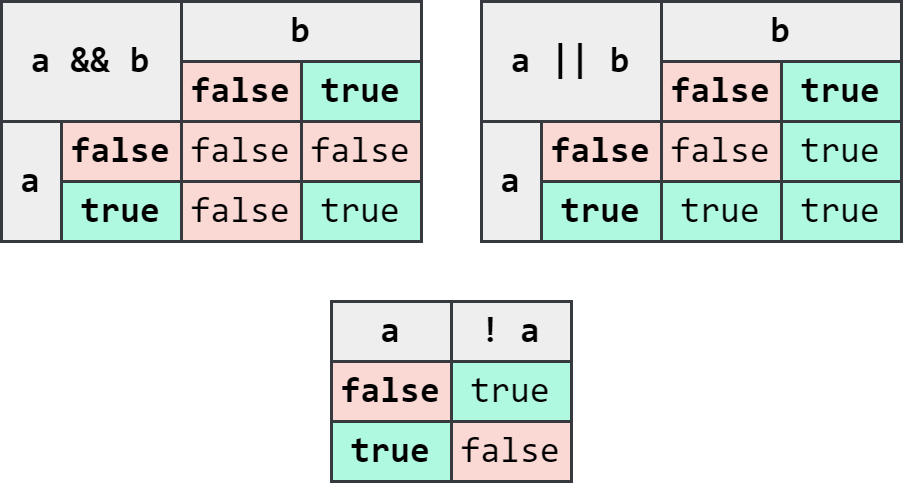

The diagram above was exported from draw.io. Its source (the exported page's mxGraphModel, read from the mxfile embedded in the PNG):
<mxGraphModel dx="977" dy="671" grid="1" gridSize="10" guides="1" tooltips="1" connect="1" arrows="1" fold="1" page="1" pageScale="1" pageWidth="850" pageHeight="1100" math="0" shadow="0">
  <root>
    <mxCell id="0" />
    <mxCell id="1" parent="0" />
    <mxCell id="MkzHuKZQlJFVOqx_r3-p-154" value="&lt;b&gt;a &amp;amp;&amp;amp; b&lt;/b&gt;" style="rounded=0;whiteSpace=wrap;html=1;fontFamily=consolas;fillColor=#eeeeee;strokeColor=#36393d;" parent="1" vertex="1">
      <mxGeometry x="320" y="420" width="60" height="40" as="geometry" />
    </mxCell>
    <mxCell id="MkzHuKZQlJFVOqx_r3-p-140" value="true" style="rounded=0;whiteSpace=wrap;html=1;fontFamily=consolas;fontStyle=1;fillColor=#B0F9E1;strokeColor=#36393d;" parent="1" vertex="1">
      <mxGeometry x="340" y="480" width="40" height="20" as="geometry" />
    </mxCell>
    <mxCell id="MkzHuKZQlJFVOqx_r3-p-141" value="false" style="rounded=0;whiteSpace=wrap;html=1;fontFamily=consolas;fontStyle=1;fillColor=#fad9d5;strokeColor=#36393d;" parent="1" vertex="1">
      <mxGeometry x="340" y="460" width="40" height="20" as="geometry" />
    </mxCell>
    <mxCell id="MkzHuKZQlJFVOqx_r3-p-142" value="true" style="rounded=0;whiteSpace=wrap;html=1;fontFamily=consolas;fontStyle=1;fillColor=#B0F9E1;strokeColor=#36393d;" parent="1" vertex="1">
      <mxGeometry x="420" y="440" width="40" height="20" as="geometry" />
    </mxCell>
    <mxCell id="MkzHuKZQlJFVOqx_r3-p-143" value="false" style="rounded=0;whiteSpace=wrap;html=1;fontFamily=consolas;fontStyle=1;fillColor=#fad9d5;strokeColor=#36393d;" parent="1" vertex="1">
      <mxGeometry x="380" y="440" width="40" height="20" as="geometry" />
    </mxCell>
    <mxCell id="MkzHuKZQlJFVOqx_r3-p-144" value="&lt;b&gt;a&lt;/b&gt;" style="rounded=0;whiteSpace=wrap;html=1;fontFamily=consolas;fillColor=#eeeeee;strokeColor=#36393d;" parent="1" vertex="1">
      <mxGeometry x="320" y="460" width="20" height="40" as="geometry" />
    </mxCell>
    <mxCell id="MkzHuKZQlJFVOqx_r3-p-150" value="false" style="rounded=0;whiteSpace=wrap;html=1;fontFamily=consolas;fillColor=#fad9d5;strokeColor=#36393d;" parent="1" vertex="1">
      <mxGeometry x="380" y="460" width="40" height="20" as="geometry" />
    </mxCell>
    <mxCell id="MkzHuKZQlJFVOqx_r3-p-151" value="false" style="rounded=0;whiteSpace=wrap;html=1;fontFamily=consolas;fillColor=#fad9d5;strokeColor=#36393d;" parent="1" vertex="1">
      <mxGeometry x="420" y="460" width="40" height="20" as="geometry" />
    </mxCell>
    <mxCell id="MkzHuKZQlJFVOqx_r3-p-152" value="false" style="rounded=0;whiteSpace=wrap;html=1;fontFamily=consolas;fillColor=#fad9d5;strokeColor=#36393d;" parent="1" vertex="1">
      <mxGeometry x="380" y="480" width="40" height="20" as="geometry" />
    </mxCell>
    <mxCell id="MkzHuKZQlJFVOqx_r3-p-153" value="true" style="rounded=0;whiteSpace=wrap;html=1;fontFamily=consolas;fillColor=#B0F9E1;strokeColor=#36393d;" parent="1" vertex="1">
      <mxGeometry x="420" y="480" width="40" height="20" as="geometry" />
    </mxCell>
    <mxCell id="MkzHuKZQlJFVOqx_r3-p-155" value="&lt;b&gt;b&lt;/b&gt;" style="rounded=0;whiteSpace=wrap;html=1;fontFamily=consolas;fillColor=#eeeeee;strokeColor=#36393d;" parent="1" vertex="1">
      <mxGeometry x="380" y="420" width="80" height="20" as="geometry" />
    </mxCell>
    <mxCell id="MkzHuKZQlJFVOqx_r3-p-159" value="&lt;b&gt;a || b&lt;/b&gt;" style="rounded=0;whiteSpace=wrap;html=1;fontFamily=consolas;fillColor=#eeeeee;strokeColor=#36393d;" parent="1" vertex="1">
      <mxGeometry x="480" y="420" width="60" height="40" as="geometry" />
    </mxCell>
    <mxCell id="MkzHuKZQlJFVOqx_r3-p-160" value="true" style="rounded=0;whiteSpace=wrap;html=1;fontFamily=consolas;fontStyle=1;fillColor=#B0F9E1;strokeColor=#36393d;" parent="1" vertex="1">
      <mxGeometry x="500" y="480" width="40" height="20" as="geometry" />
    </mxCell>
    <mxCell id="MkzHuKZQlJFVOqx_r3-p-161" value="false" style="rounded=0;whiteSpace=wrap;html=1;fontFamily=consolas;fontStyle=1;fillColor=#fad9d5;strokeColor=#36393d;" parent="1" vertex="1">
      <mxGeometry x="500" y="460" width="40" height="20" as="geometry" />
    </mxCell>
    <mxCell id="MkzHuKZQlJFVOqx_r3-p-162" value="true" style="rounded=0;whiteSpace=wrap;html=1;fontFamily=consolas;fontStyle=1;fillColor=#B0F9E1;strokeColor=#36393d;" parent="1" vertex="1">
      <mxGeometry x="580" y="440" width="40" height="20" as="geometry" />
    </mxCell>
    <mxCell id="MkzHuKZQlJFVOqx_r3-p-163" value="false" style="rounded=0;whiteSpace=wrap;html=1;fontFamily=consolas;fontStyle=1;fillColor=#fad9d5;strokeColor=#36393d;" parent="1" vertex="1">
      <mxGeometry x="540" y="440" width="40" height="20" as="geometry" />
    </mxCell>
    <mxCell id="MkzHuKZQlJFVOqx_r3-p-164" value="&lt;b&gt;a&lt;/b&gt;" style="rounded=0;whiteSpace=wrap;html=1;fontFamily=consolas;fillColor=#eeeeee;strokeColor=#36393d;" parent="1" vertex="1">
      <mxGeometry x="480" y="460" width="20" height="40" as="geometry" />
    </mxCell>
    <mxCell id="MkzHuKZQlJFVOqx_r3-p-165" value="false" style="rounded=0;whiteSpace=wrap;html=1;fontFamily=consolas;fillColor=#fad9d5;strokeColor=#36393d;" parent="1" vertex="1">
      <mxGeometry x="540" y="460" width="40" height="20" as="geometry" />
    </mxCell>
    <mxCell id="MkzHuKZQlJFVOqx_r3-p-166" value="true" style="rounded=0;whiteSpace=wrap;html=1;fontFamily=consolas;fillColor=#B0F9E1;strokeColor=#36393d;" parent="1" vertex="1">
      <mxGeometry x="580" y="460" width="40" height="20" as="geometry" />
    </mxCell>
    <mxCell id="MkzHuKZQlJFVOqx_r3-p-167" value="true" style="rounded=0;whiteSpace=wrap;html=1;fontFamily=consolas;fillColor=#B0F9E1;strokeColor=#36393d;" parent="1" vertex="1">
      <mxGeometry x="540" y="480" width="40" height="20" as="geometry" />
    </mxCell>
    <mxCell id="MkzHuKZQlJFVOqx_r3-p-168" value="true" style="rounded=0;whiteSpace=wrap;html=1;fontFamily=consolas;fillColor=#B0F9E1;strokeColor=#36393d;" parent="1" vertex="1">
      <mxGeometry x="580" y="480" width="40" height="20" as="geometry" />
    </mxCell>
    <mxCell id="MkzHuKZQlJFVOqx_r3-p-169" value="&lt;b&gt;b&lt;/b&gt;" style="rounded=0;whiteSpace=wrap;html=1;fontFamily=consolas;fillColor=#eeeeee;strokeColor=#36393d;" parent="1" vertex="1">
      <mxGeometry x="540" y="420" width="80" height="20" as="geometry" />
    </mxCell>
    <mxCell id="MkzHuKZQlJFVOqx_r3-p-170" value="true" style="rounded=0;whiteSpace=wrap;html=1;fontFamily=consolas;fontStyle=1;fillColor=#B0F9E1;strokeColor=#36393d;" parent="1" vertex="1">
      <mxGeometry x="430" y="560" width="40" height="20" as="geometry" />
    </mxCell>
    <mxCell id="MkzHuKZQlJFVOqx_r3-p-171" value="false" style="rounded=0;whiteSpace=wrap;html=1;fontFamily=consolas;fontStyle=1;fillColor=#fad9d5;strokeColor=#36393d;" parent="1" vertex="1">
      <mxGeometry x="430" y="540" width="40" height="20" as="geometry" />
    </mxCell>
    <mxCell id="MkzHuKZQlJFVOqx_r3-p-172" value="false" style="rounded=0;whiteSpace=wrap;html=1;fontFamily=consolas;fillColor=#fad9d5;strokeColor=#36393d;" parent="1" vertex="1">
      <mxGeometry x="470" y="560" width="40" height="20" as="geometry" />
    </mxCell>
    <mxCell id="MkzHuKZQlJFVOqx_r3-p-173" value="true" style="rounded=0;whiteSpace=wrap;html=1;fontFamily=consolas;fillColor=#B0F9E1;strokeColor=#36393d;" parent="1" vertex="1">
      <mxGeometry x="470" y="540" width="40" height="20" as="geometry" />
    </mxCell>
    <mxCell id="MkzHuKZQlJFVOqx_r3-p-174" value="a" style="rounded=0;whiteSpace=wrap;html=1;fontFamily=consolas;fontStyle=1;fillColor=#eeeeee;strokeColor=#36393d;" parent="1" vertex="1">
      <mxGeometry x="430" y="520" width="40" height="20" as="geometry" />
    </mxCell>
    <mxCell id="MkzHuKZQlJFVOqx_r3-p-175" value="! a" style="rounded=0;whiteSpace=wrap;html=1;fontFamily=consolas;fontStyle=1;fillColor=#eeeeee;strokeColor=#36393d;" parent="1" vertex="1">
      <mxGeometry x="470" y="520" width="40" height="20" as="geometry" />
    </mxCell>
  </root>
</mxGraphModel>